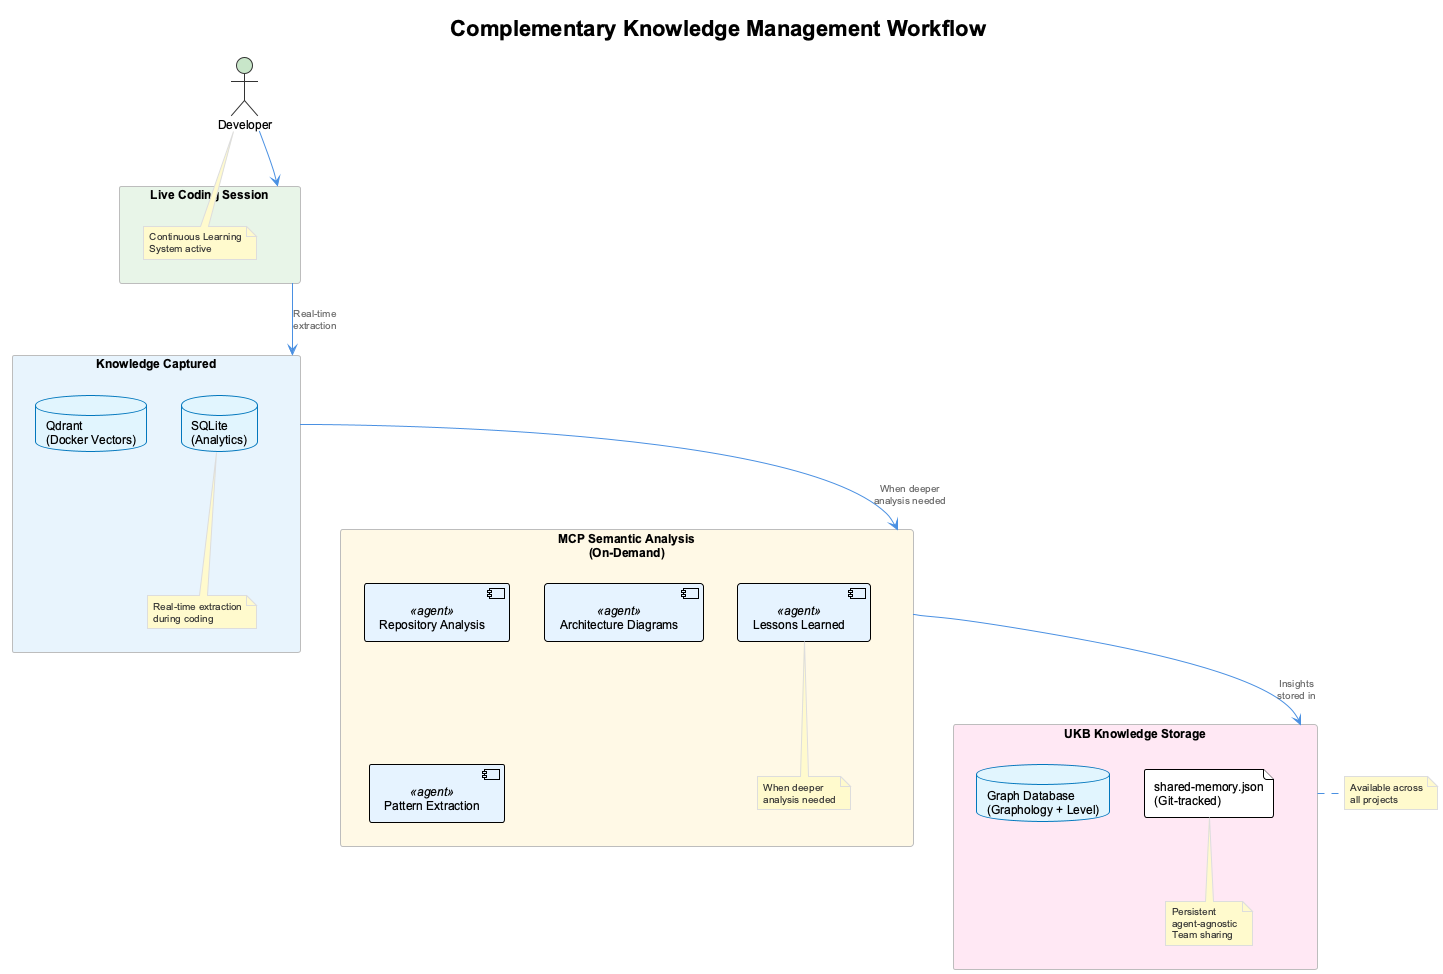

The diagram above was rendered by PlantUML. Its source (embedded in the PNG):
@startuml
!include _standard-style.puml

title Complementary Knowledge Management Workflow

actor "Developer" as dev

rectangle "Live Coding Session" as session #E8F5E8 {
  note right
    Continuous Learning
    System active
  end note
}

rectangle "Knowledge Captured" as captured #E8F4FD {
  database "Qdrant\n(Docker Vectors)" as qdrant
  database "SQLite\n(Analytics)" as sqlite

  note bottom
    Real-time extraction
    during coding
  end note
}

rectangle "MCP Semantic Analysis\n(On-Demand)" as analysis #FFF9E6 {
  [Repository Analysis] <<agent>>
  [Architecture Diagrams] <<agent>>
  [Pattern Extraction] <<agent>>
  [Lessons Learned] <<agent>>

  note bottom
    When deeper
    analysis needed
  end note
}

rectangle "UKB Knowledge Storage" as ukb #FFE8F4 {
  database "Graph Database\n(Graphology + Level)" as graph
  file "shared-memory.json\n(Git-tracked)" as json

  note bottom
    Persistent
    agent-agnostic
    Team sharing
  end note
}

' Workflow flow
dev --> session
session -down-> captured : Real-time\nextraction
captured -down-> analysis : When deeper\nanalysis needed
analysis -down-> ukb : Insights\nstored in

' Storage note
note right of ukb
  Available across
  all projects
end note

@enduml